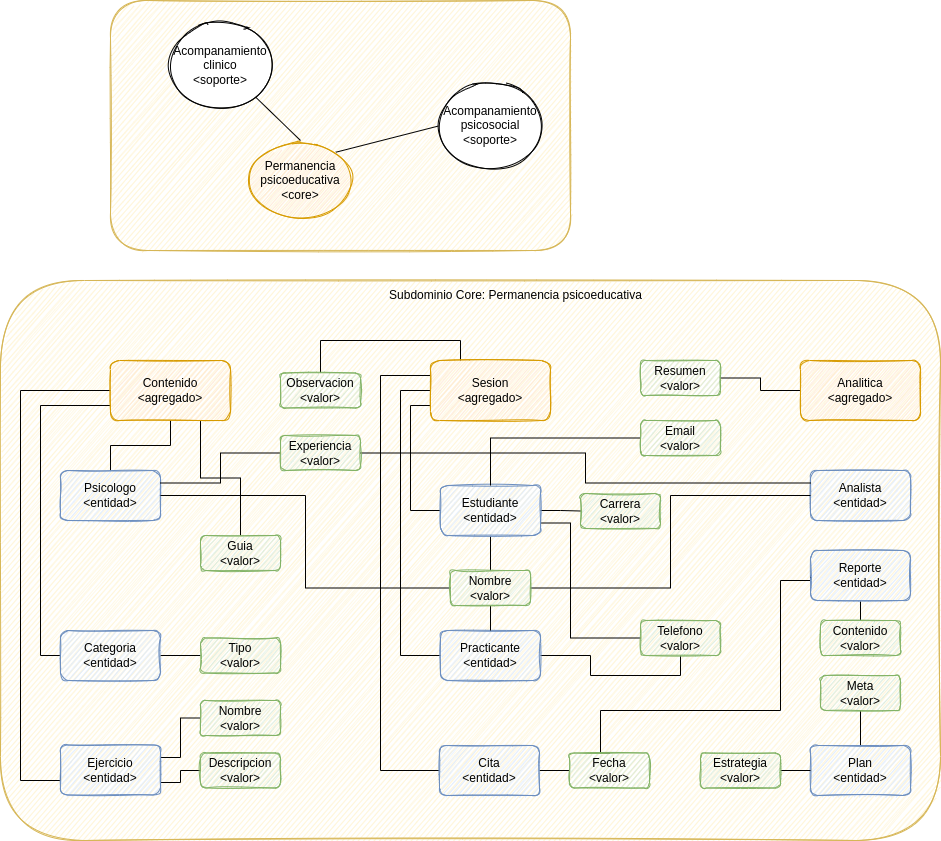

The diagram above was exported from draw.io. Its source (the exported page's mxGraphModel, read from the mxfile embedded in the PNG):
<mxGraphModel dx="1422" dy="773" grid="1" gridSize="10" guides="1" tooltips="1" connect="1" arrows="1" fold="1" page="1" pageScale="1" pageWidth="850" pageHeight="1100" math="0" shadow="0">
  <root>
    <mxCell id="0" />
    <mxCell id="1" parent="0" />
    <mxCell id="C0U1n3kS7nbdTCr0gVLB-1" value="" style="rounded=1;whiteSpace=wrap;html=1;sketch=1;fillColor=#fff2cc;strokeColor=#d6b656;" parent="1" vertex="1">
      <mxGeometry x="160" y="40" width="460" height="250" as="geometry" />
    </mxCell>
    <mxCell id="C0U1n3kS7nbdTCr0gVLB-6" style="edgeStyle=none;rounded=0;orthogonalLoop=1;jettySize=auto;html=1;exitX=1;exitY=0;exitDx=0;exitDy=0;entryX=0;entryY=0.5;entryDx=0;entryDy=0;endArrow=none;endFill=0;" parent="1" source="C0U1n3kS7nbdTCr0gVLB-2" target="C0U1n3kS7nbdTCr0gVLB-4" edge="1">
      <mxGeometry relative="1" as="geometry" />
    </mxCell>
    <mxCell id="C0U1n3kS7nbdTCr0gVLB-2" value="Permanencia psicoeducativa&lt;br&gt;&amp;lt;core&amp;gt;" style="ellipse;whiteSpace=wrap;html=1;sketch=1;fillColor=#ffe6cc;strokeColor=#d79b00;" parent="1" vertex="1">
      <mxGeometry x="300" y="180" width="100" height="80" as="geometry" />
    </mxCell>
    <mxCell id="C0U1n3kS7nbdTCr0gVLB-5" style="edgeStyle=none;rounded=0;orthogonalLoop=1;jettySize=auto;html=1;exitX=1;exitY=1;exitDx=0;exitDy=0;entryX=0.5;entryY=0;entryDx=0;entryDy=0;endArrow=none;endFill=0;" parent="1" source="C0U1n3kS7nbdTCr0gVLB-3" target="C0U1n3kS7nbdTCr0gVLB-2" edge="1">
      <mxGeometry relative="1" as="geometry" />
    </mxCell>
    <mxCell id="C0U1n3kS7nbdTCr0gVLB-3" value="Acompanamiento clinico&lt;br&gt;&amp;lt;soporte&amp;gt;" style="ellipse;whiteSpace=wrap;html=1;sketch=1;" parent="1" vertex="1">
      <mxGeometry x="220" y="60" width="100" height="90" as="geometry" />
    </mxCell>
    <mxCell id="C0U1n3kS7nbdTCr0gVLB-4" value="Acompanamiento psicosocial&lt;br&gt;&amp;lt;soporte&amp;gt;" style="ellipse;whiteSpace=wrap;html=1;sketch=1;" parent="1" vertex="1">
      <mxGeometry x="490" y="120" width="100" height="90" as="geometry" />
    </mxCell>
    <mxCell id="C0U1n3kS7nbdTCr0gVLB-7" value="" style="rounded=1;whiteSpace=wrap;html=1;sketch=1;fillColor=#fff2cc;strokeColor=#d6b656;" parent="1" vertex="1">
      <mxGeometry x="50" y="320" width="940" height="560" as="geometry" />
    </mxCell>
    <mxCell id="r8P52THcOVyxx4BzDetG-6" style="rounded=0;orthogonalLoop=1;jettySize=auto;html=1;exitX=0;exitY=0.5;exitDx=0;exitDy=0;entryX=0;entryY=0.5;entryDx=0;entryDy=0;endArrow=none;endFill=0;edgeStyle=orthogonalEdgeStyle;" parent="1" source="C0U1n3kS7nbdTCr0gVLB-8" target="r8P52THcOVyxx4BzDetG-5" edge="1">
      <mxGeometry relative="1" as="geometry">
        <Array as="points">
          <mxPoint x="70" y="430" />
          <mxPoint x="70" y="820" />
          <mxPoint x="110" y="820" />
        </Array>
      </mxGeometry>
    </mxCell>
    <mxCell id="r8P52THcOVyxx4BzDetG-7" style="edgeStyle=orthogonalEdgeStyle;rounded=0;orthogonalLoop=1;jettySize=auto;html=1;exitX=0.5;exitY=1;exitDx=0;exitDy=0;entryX=0.5;entryY=0;entryDx=0;entryDy=0;endArrow=none;endFill=0;" parent="1" source="C0U1n3kS7nbdTCr0gVLB-8" target="r8P52THcOVyxx4BzDetG-3" edge="1">
      <mxGeometry relative="1" as="geometry" />
    </mxCell>
    <mxCell id="r8P52THcOVyxx4BzDetG-8" style="edgeStyle=orthogonalEdgeStyle;rounded=0;orthogonalLoop=1;jettySize=auto;html=1;exitX=0;exitY=0.75;exitDx=0;exitDy=0;entryX=0;entryY=0.5;entryDx=0;entryDy=0;endArrow=none;endFill=0;" parent="1" source="C0U1n3kS7nbdTCr0gVLB-8" target="r8P52THcOVyxx4BzDetG-4" edge="1">
      <mxGeometry relative="1" as="geometry" />
    </mxCell>
    <mxCell id="ymze9LguNF6Mvx35-w4o-2" style="edgeStyle=orthogonalEdgeStyle;rounded=0;orthogonalLoop=1;jettySize=auto;html=1;exitX=0.75;exitY=1;exitDx=0;exitDy=0;entryX=0.5;entryY=0;entryDx=0;entryDy=0;endArrow=none;endFill=0;" edge="1" parent="1" source="C0U1n3kS7nbdTCr0gVLB-8" target="noZlKJRNFaH9PZEWX6w9-1">
      <mxGeometry relative="1" as="geometry" />
    </mxCell>
    <mxCell id="C0U1n3kS7nbdTCr0gVLB-8" value="Contenido&lt;br&gt;&amp;lt;agregado&amp;gt;" style="rounded=1;whiteSpace=wrap;html=1;sketch=1;fillColor=#ffe6cc;strokeColor=#d79b00;" parent="1" vertex="1">
      <mxGeometry x="160" y="400" width="120" height="60" as="geometry" />
    </mxCell>
    <mxCell id="C0U1n3kS7nbdTCr0gVLB-9" value="Subdominio Core: Permanencia psicoeducativa" style="text;html=1;strokeColor=none;fillColor=none;align=center;verticalAlign=middle;whiteSpace=wrap;rounded=0;sketch=1;" parent="1" vertex="1">
      <mxGeometry x="412.5" y="320" width="305" height="30" as="geometry" />
    </mxCell>
    <mxCell id="r8P52THcOVyxx4BzDetG-38" style="edgeStyle=orthogonalEdgeStyle;rounded=0;orthogonalLoop=1;jettySize=auto;html=1;exitX=0;exitY=0.25;exitDx=0;exitDy=0;entryX=0;entryY=0.5;entryDx=0;entryDy=0;endArrow=none;endFill=0;" parent="1" source="r8P52THcOVyxx4BzDetG-1" target="r8P52THcOVyxx4BzDetG-9" edge="1">
      <mxGeometry relative="1" as="geometry">
        <Array as="points">
          <mxPoint x="430" y="415" />
          <mxPoint x="430" y="810" />
        </Array>
      </mxGeometry>
    </mxCell>
    <mxCell id="r8P52THcOVyxx4BzDetG-39" style="edgeStyle=orthogonalEdgeStyle;rounded=0;orthogonalLoop=1;jettySize=auto;html=1;exitX=0;exitY=0.5;exitDx=0;exitDy=0;entryX=0;entryY=0.5;entryDx=0;entryDy=0;endArrow=none;endFill=0;" parent="1" source="r8P52THcOVyxx4BzDetG-1" target="r8P52THcOVyxx4BzDetG-12" edge="1">
      <mxGeometry relative="1" as="geometry">
        <Array as="points">
          <mxPoint x="450" y="430" />
          <mxPoint x="450" y="695" />
        </Array>
      </mxGeometry>
    </mxCell>
    <mxCell id="r8P52THcOVyxx4BzDetG-40" style="edgeStyle=orthogonalEdgeStyle;rounded=0;orthogonalLoop=1;jettySize=auto;html=1;exitX=0;exitY=0.75;exitDx=0;exitDy=0;entryX=0;entryY=0.5;entryDx=0;entryDy=0;endArrow=none;endFill=0;" parent="1" source="r8P52THcOVyxx4BzDetG-1" target="r8P52THcOVyxx4BzDetG-11" edge="1">
      <mxGeometry relative="1" as="geometry" />
    </mxCell>
    <mxCell id="ymze9LguNF6Mvx35-w4o-3" style="edgeStyle=orthogonalEdgeStyle;rounded=0;orthogonalLoop=1;jettySize=auto;html=1;exitX=0.25;exitY=0;exitDx=0;exitDy=0;entryX=0.5;entryY=0;entryDx=0;entryDy=0;endArrow=none;endFill=0;" edge="1" parent="1" source="r8P52THcOVyxx4BzDetG-1" target="noZlKJRNFaH9PZEWX6w9-2">
      <mxGeometry relative="1" as="geometry" />
    </mxCell>
    <mxCell id="r8P52THcOVyxx4BzDetG-1" value="Sesion&lt;br&gt;&amp;lt;agregado&amp;gt;" style="rounded=1;whiteSpace=wrap;html=1;sketch=1;fillColor=#ffe6cc;strokeColor=#d79b00;" parent="1" vertex="1">
      <mxGeometry x="480" y="400" width="120" height="60" as="geometry" />
    </mxCell>
    <mxCell id="ymze9LguNF6Mvx35-w4o-4" style="rounded=0;orthogonalLoop=1;jettySize=auto;html=1;exitX=0;exitY=0.5;exitDx=0;exitDy=0;entryX=1;entryY=0.5;entryDx=0;entryDy=0;edgeStyle=orthogonalEdgeStyle;endArrow=none;endFill=0;" edge="1" parent="1" source="r8P52THcOVyxx4BzDetG-2" target="ymze9LguNF6Mvx35-w4o-1">
      <mxGeometry relative="1" as="geometry" />
    </mxCell>
    <mxCell id="r8P52THcOVyxx4BzDetG-2" value="Analitica&lt;br&gt;&amp;lt;agregado&amp;gt;" style="rounded=1;whiteSpace=wrap;html=1;sketch=1;fillColor=#ffe6cc;strokeColor=#d79b00;" parent="1" vertex="1">
      <mxGeometry x="850" y="400" width="120" height="60" as="geometry" />
    </mxCell>
    <mxCell id="r8P52THcOVyxx4BzDetG-3" value="Psicologo&lt;br&gt;&amp;lt;entidad&amp;gt;" style="rounded=1;whiteSpace=wrap;html=1;sketch=1;fillColor=#dae8fc;strokeColor=#6c8ebf;" parent="1" vertex="1">
      <mxGeometry x="110" y="510" width="100" height="50" as="geometry" />
    </mxCell>
    <mxCell id="r8P52THcOVyxx4BzDetG-31" style="edgeStyle=orthogonalEdgeStyle;rounded=0;orthogonalLoop=1;jettySize=auto;html=1;exitX=1;exitY=0.5;exitDx=0;exitDy=0;entryX=0;entryY=0.5;entryDx=0;entryDy=0;endArrow=none;endFill=0;" parent="1" source="r8P52THcOVyxx4BzDetG-4" target="r8P52THcOVyxx4BzDetG-22" edge="1">
      <mxGeometry relative="1" as="geometry" />
    </mxCell>
    <mxCell id="r8P52THcOVyxx4BzDetG-4" value="Categoria&lt;br&gt;&amp;lt;entidad&amp;gt;" style="rounded=1;whiteSpace=wrap;html=1;sketch=1;fillColor=#dae8fc;strokeColor=#6c8ebf;" parent="1" vertex="1">
      <mxGeometry x="110" y="670" width="100" height="50" as="geometry" />
    </mxCell>
    <mxCell id="r8P52THcOVyxx4BzDetG-32" style="edgeStyle=orthogonalEdgeStyle;rounded=0;orthogonalLoop=1;jettySize=auto;html=1;exitX=1;exitY=0.25;exitDx=0;exitDy=0;entryX=0;entryY=0.5;entryDx=0;entryDy=0;endArrow=none;endFill=0;" parent="1" source="r8P52THcOVyxx4BzDetG-5" target="r8P52THcOVyxx4BzDetG-24" edge="1">
      <mxGeometry relative="1" as="geometry" />
    </mxCell>
    <mxCell id="r8P52THcOVyxx4BzDetG-33" style="edgeStyle=orthogonalEdgeStyle;rounded=0;orthogonalLoop=1;jettySize=auto;html=1;exitX=1;exitY=0.75;exitDx=0;exitDy=0;entryX=0;entryY=0.5;entryDx=0;entryDy=0;endArrow=none;endFill=0;" parent="1" source="r8P52THcOVyxx4BzDetG-5" target="r8P52THcOVyxx4BzDetG-28" edge="1">
      <mxGeometry relative="1" as="geometry" />
    </mxCell>
    <mxCell id="r8P52THcOVyxx4BzDetG-5" value="Ejercicio&lt;br&gt;&amp;lt;entidad&amp;gt;" style="rounded=1;whiteSpace=wrap;html=1;sketch=1;fillColor=#dae8fc;strokeColor=#6c8ebf;" parent="1" vertex="1">
      <mxGeometry x="110" y="784.5" width="100" height="50" as="geometry" />
    </mxCell>
    <mxCell id="r8P52THcOVyxx4BzDetG-37" style="edgeStyle=orthogonalEdgeStyle;rounded=0;orthogonalLoop=1;jettySize=auto;html=1;exitX=1;exitY=0.5;exitDx=0;exitDy=0;entryX=0;entryY=0.5;entryDx=0;entryDy=0;endArrow=none;endFill=0;" parent="1" source="r8P52THcOVyxx4BzDetG-9" target="r8P52THcOVyxx4BzDetG-25" edge="1">
      <mxGeometry relative="1" as="geometry" />
    </mxCell>
    <mxCell id="r8P52THcOVyxx4BzDetG-9" value="Cita&lt;br&gt;&amp;lt;entidad&amp;gt;" style="rounded=1;whiteSpace=wrap;html=1;sketch=1;fillColor=#dae8fc;strokeColor=#6c8ebf;" parent="1" vertex="1">
      <mxGeometry x="489" y="785" width="100" height="50" as="geometry" />
    </mxCell>
    <mxCell id="r8P52THcOVyxx4BzDetG-17" style="edgeStyle=orthogonalEdgeStyle;rounded=0;orthogonalLoop=1;jettySize=auto;html=1;exitX=0.5;exitY=1;exitDx=0;exitDy=0;entryX=0.5;entryY=0;entryDx=0;entryDy=0;endArrow=none;endFill=0;" parent="1" source="r8P52THcOVyxx4BzDetG-11" target="r8P52THcOVyxx4BzDetG-16" edge="1">
      <mxGeometry relative="1" as="geometry" />
    </mxCell>
    <mxCell id="r8P52THcOVyxx4BzDetG-34" style="edgeStyle=orthogonalEdgeStyle;rounded=0;orthogonalLoop=1;jettySize=auto;html=1;exitX=1;exitY=0.5;exitDx=0;exitDy=0;entryX=0;entryY=0.5;entryDx=0;entryDy=0;endArrow=none;endFill=0;" parent="1" source="r8P52THcOVyxx4BzDetG-11" target="r8P52THcOVyxx4BzDetG-26" edge="1">
      <mxGeometry relative="1" as="geometry" />
    </mxCell>
    <mxCell id="r8P52THcOVyxx4BzDetG-35" style="edgeStyle=orthogonalEdgeStyle;rounded=0;orthogonalLoop=1;jettySize=auto;html=1;exitX=1;exitY=0.75;exitDx=0;exitDy=0;entryX=0;entryY=0.5;entryDx=0;entryDy=0;endArrow=none;endFill=0;" parent="1" source="r8P52THcOVyxx4BzDetG-11" target="r8P52THcOVyxx4BzDetG-23" edge="1">
      <mxGeometry relative="1" as="geometry">
        <Array as="points">
          <mxPoint x="620" y="563" />
          <mxPoint x="620" y="678" />
        </Array>
      </mxGeometry>
    </mxCell>
    <mxCell id="r8P52THcOVyxx4BzDetG-11" value="Estudiante&lt;br&gt;&amp;lt;entidad&amp;gt;" style="rounded=1;whiteSpace=wrap;html=1;sketch=1;fillColor=#dae8fc;strokeColor=#6c8ebf;" parent="1" vertex="1">
      <mxGeometry x="490" y="525" width="100" height="50" as="geometry" />
    </mxCell>
    <mxCell id="r8P52THcOVyxx4BzDetG-36" style="edgeStyle=orthogonalEdgeStyle;rounded=0;orthogonalLoop=1;jettySize=auto;html=1;exitX=1;exitY=0.5;exitDx=0;exitDy=0;entryX=0.5;entryY=1;entryDx=0;entryDy=0;endArrow=none;endFill=0;" parent="1" source="r8P52THcOVyxx4BzDetG-12" target="r8P52THcOVyxx4BzDetG-23" edge="1">
      <mxGeometry relative="1" as="geometry" />
    </mxCell>
    <mxCell id="r8P52THcOVyxx4BzDetG-12" value="Practicante&lt;br&gt;&amp;lt;entidad&amp;gt;" style="rounded=1;whiteSpace=wrap;html=1;sketch=1;fillColor=#dae8fc;strokeColor=#6c8ebf;" parent="1" vertex="1">
      <mxGeometry x="490" y="670" width="100" height="50" as="geometry" />
    </mxCell>
    <mxCell id="r8P52THcOVyxx4BzDetG-47" style="edgeStyle=orthogonalEdgeStyle;rounded=0;orthogonalLoop=1;jettySize=auto;html=1;exitX=0.5;exitY=0;exitDx=0;exitDy=0;entryX=0.5;entryY=1;entryDx=0;entryDy=0;endArrow=none;endFill=0;" parent="1" source="r8P52THcOVyxx4BzDetG-13" target="r8P52THcOVyxx4BzDetG-44" edge="1">
      <mxGeometry relative="1" as="geometry" />
    </mxCell>
    <mxCell id="r8P52THcOVyxx4BzDetG-13" value="Plan&lt;br&gt;&amp;lt;entidad&amp;gt;" style="rounded=1;whiteSpace=wrap;html=1;sketch=1;fillColor=#dae8fc;strokeColor=#6c8ebf;" parent="1" vertex="1">
      <mxGeometry x="860" y="785" width="100" height="50" as="geometry" />
    </mxCell>
    <mxCell id="r8P52THcOVyxx4BzDetG-42" style="edgeStyle=orthogonalEdgeStyle;rounded=0;orthogonalLoop=1;jettySize=auto;html=1;exitX=0.5;exitY=1;exitDx=0;exitDy=0;entryX=0.5;entryY=0;entryDx=0;entryDy=0;endArrow=none;endFill=0;" parent="1" source="r8P52THcOVyxx4BzDetG-14" target="r8P52THcOVyxx4BzDetG-41" edge="1">
      <mxGeometry relative="1" as="geometry" />
    </mxCell>
    <mxCell id="r8P52THcOVyxx4BzDetG-43" style="edgeStyle=orthogonalEdgeStyle;rounded=0;orthogonalLoop=1;jettySize=auto;html=1;exitX=0;exitY=0.5;exitDx=0;exitDy=0;entryX=0.5;entryY=0;entryDx=0;entryDy=0;endArrow=none;endFill=0;" parent="1" source="r8P52THcOVyxx4BzDetG-14" target="r8P52THcOVyxx4BzDetG-25" edge="1">
      <mxGeometry relative="1" as="geometry">
        <Array as="points">
          <mxPoint x="830" y="620" />
          <mxPoint x="830" y="750" />
          <mxPoint x="650" y="750" />
          <mxPoint x="650" y="793" />
        </Array>
      </mxGeometry>
    </mxCell>
    <mxCell id="r8P52THcOVyxx4BzDetG-14" value="Reporte&lt;br&gt;&amp;lt;entidad&amp;gt;" style="rounded=1;whiteSpace=wrap;html=1;sketch=1;fillColor=#dae8fc;strokeColor=#6c8ebf;" parent="1" vertex="1">
      <mxGeometry x="860" y="590" width="100" height="50" as="geometry" />
    </mxCell>
    <mxCell id="r8P52THcOVyxx4BzDetG-15" value="Analista&lt;br&gt;&amp;lt;entidad&amp;gt;" style="rounded=1;whiteSpace=wrap;html=1;sketch=1;fillColor=#dae8fc;strokeColor=#6c8ebf;" parent="1" vertex="1">
      <mxGeometry x="860" y="510" width="100" height="50" as="geometry" />
    </mxCell>
    <mxCell id="r8P52THcOVyxx4BzDetG-18" style="edgeStyle=orthogonalEdgeStyle;rounded=0;orthogonalLoop=1;jettySize=auto;html=1;exitX=0;exitY=0.5;exitDx=0;exitDy=0;entryX=1;entryY=0.5;entryDx=0;entryDy=0;endArrow=none;endFill=0;" parent="1" source="r8P52THcOVyxx4BzDetG-16" target="r8P52THcOVyxx4BzDetG-3" edge="1">
      <mxGeometry relative="1" as="geometry" />
    </mxCell>
    <mxCell id="r8P52THcOVyxx4BzDetG-19" style="edgeStyle=orthogonalEdgeStyle;rounded=0;orthogonalLoop=1;jettySize=auto;html=1;exitX=1;exitY=0.5;exitDx=0;exitDy=0;entryX=0;entryY=0.5;entryDx=0;entryDy=0;endArrow=none;endFill=0;" parent="1" source="r8P52THcOVyxx4BzDetG-16" target="r8P52THcOVyxx4BzDetG-15" edge="1">
      <mxGeometry relative="1" as="geometry" />
    </mxCell>
    <mxCell id="r8P52THcOVyxx4BzDetG-20" style="edgeStyle=orthogonalEdgeStyle;rounded=0;orthogonalLoop=1;jettySize=auto;html=1;exitX=0.5;exitY=1;exitDx=0;exitDy=0;entryX=0.5;entryY=0;entryDx=0;entryDy=0;endArrow=none;endFill=0;" parent="1" source="r8P52THcOVyxx4BzDetG-16" target="r8P52THcOVyxx4BzDetG-12" edge="1">
      <mxGeometry relative="1" as="geometry" />
    </mxCell>
    <mxCell id="r8P52THcOVyxx4BzDetG-16" value="Nombre&lt;br&gt;&amp;lt;valor&amp;gt;" style="rounded=1;whiteSpace=wrap;html=1;sketch=1;fillColor=#d5e8d4;strokeColor=#82b366;" parent="1" vertex="1">
      <mxGeometry x="500" y="610" width="80" height="35" as="geometry" />
    </mxCell>
    <mxCell id="r8P52THcOVyxx4BzDetG-29" style="edgeStyle=orthogonalEdgeStyle;rounded=0;orthogonalLoop=1;jettySize=auto;html=1;exitX=1;exitY=0.5;exitDx=0;exitDy=0;entryX=0;entryY=0.25;entryDx=0;entryDy=0;endArrow=none;endFill=0;" parent="1" source="r8P52THcOVyxx4BzDetG-21" target="r8P52THcOVyxx4BzDetG-15" edge="1">
      <mxGeometry relative="1" as="geometry" />
    </mxCell>
    <mxCell id="r8P52THcOVyxx4BzDetG-30" style="edgeStyle=orthogonalEdgeStyle;rounded=0;orthogonalLoop=1;jettySize=auto;html=1;exitX=0;exitY=0.5;exitDx=0;exitDy=0;entryX=1;entryY=0.25;entryDx=0;entryDy=0;endArrow=none;endFill=0;" parent="1" source="r8P52THcOVyxx4BzDetG-21" target="r8P52THcOVyxx4BzDetG-3" edge="1">
      <mxGeometry relative="1" as="geometry" />
    </mxCell>
    <mxCell id="r8P52THcOVyxx4BzDetG-21" value="Experiencia&lt;br&gt;&amp;lt;valor&amp;gt;" style="rounded=1;whiteSpace=wrap;html=1;sketch=1;fillColor=#d5e8d4;strokeColor=#82b366;" parent="1" vertex="1">
      <mxGeometry x="330" y="475" width="80" height="35" as="geometry" />
    </mxCell>
    <mxCell id="r8P52THcOVyxx4BzDetG-22" value="Tipo&lt;br&gt;&amp;lt;valor&amp;gt;" style="rounded=1;whiteSpace=wrap;html=1;sketch=1;fillColor=#d5e8d4;strokeColor=#82b366;" parent="1" vertex="1">
      <mxGeometry x="250" y="677.5" width="80" height="35" as="geometry" />
    </mxCell>
    <mxCell id="r8P52THcOVyxx4BzDetG-23" value="Telefono&lt;br&gt;&amp;lt;valor&amp;gt;" style="rounded=1;whiteSpace=wrap;html=1;sketch=1;fillColor=#d5e8d4;strokeColor=#82b366;" parent="1" vertex="1">
      <mxGeometry x="690" y="660" width="80" height="35" as="geometry" />
    </mxCell>
    <mxCell id="r8P52THcOVyxx4BzDetG-24" value="Nombre&lt;br&gt;&amp;lt;valor&amp;gt;" style="rounded=1;whiteSpace=wrap;html=1;sketch=1;fillColor=#d5e8d4;strokeColor=#82b366;" parent="1" vertex="1">
      <mxGeometry x="250" y="740" width="80" height="35" as="geometry" />
    </mxCell>
    <mxCell id="r8P52THcOVyxx4BzDetG-25" value="Fecha&lt;br&gt;&amp;lt;valor&amp;gt;" style="rounded=1;whiteSpace=wrap;html=1;sketch=1;fillColor=#d5e8d4;strokeColor=#82b366;" parent="1" vertex="1">
      <mxGeometry x="619" y="792.5" width="80" height="35" as="geometry" />
    </mxCell>
    <mxCell id="r8P52THcOVyxx4BzDetG-26" value="Carrera&lt;br&gt;&amp;lt;valor&amp;gt;" style="rounded=1;whiteSpace=wrap;html=1;sketch=1;fillColor=#d5e8d4;strokeColor=#82b366;" parent="1" vertex="1">
      <mxGeometry x="630" y="533" width="80" height="35" as="geometry" />
    </mxCell>
    <mxCell id="r8P52THcOVyxx4BzDetG-28" value="Descripcion&lt;br&gt;&amp;lt;valor&amp;gt;" style="rounded=1;whiteSpace=wrap;html=1;sketch=1;fillColor=#d5e8d4;strokeColor=#82b366;" parent="1" vertex="1">
      <mxGeometry x="250" y="792.5" width="80" height="35" as="geometry" />
    </mxCell>
    <mxCell id="r8P52THcOVyxx4BzDetG-41" value="Contenido&lt;br&gt;&amp;lt;valor&amp;gt;" style="rounded=1;whiteSpace=wrap;html=1;sketch=1;fillColor=#d5e8d4;strokeColor=#82b366;" parent="1" vertex="1">
      <mxGeometry x="870" y="660" width="80" height="35" as="geometry" />
    </mxCell>
    <mxCell id="r8P52THcOVyxx4BzDetG-44" value="Meta&lt;br&gt;&amp;lt;valor&amp;gt;" style="rounded=1;whiteSpace=wrap;html=1;sketch=1;fillColor=#d5e8d4;strokeColor=#82b366;" parent="1" vertex="1">
      <mxGeometry x="870" y="715" width="80" height="35" as="geometry" />
    </mxCell>
    <mxCell id="r8P52THcOVyxx4BzDetG-46" style="edgeStyle=orthogonalEdgeStyle;rounded=0;orthogonalLoop=1;jettySize=auto;html=1;exitX=1;exitY=0.5;exitDx=0;exitDy=0;entryX=0;entryY=0.5;entryDx=0;entryDy=0;endArrow=none;endFill=0;" parent="1" source="r8P52THcOVyxx4BzDetG-45" target="r8P52THcOVyxx4BzDetG-13" edge="1">
      <mxGeometry relative="1" as="geometry" />
    </mxCell>
    <mxCell id="r8P52THcOVyxx4BzDetG-45" value="Estrategia&lt;br&gt;&amp;lt;valor&amp;gt;" style="rounded=1;whiteSpace=wrap;html=1;sketch=1;fillColor=#d5e8d4;strokeColor=#82b366;" parent="1" vertex="1">
      <mxGeometry x="750" y="792.5" width="80" height="35" as="geometry" />
    </mxCell>
    <mxCell id="r8P52THcOVyxx4BzDetG-49" style="edgeStyle=orthogonalEdgeStyle;rounded=0;orthogonalLoop=1;jettySize=auto;html=1;exitX=0;exitY=0.5;exitDx=0;exitDy=0;entryX=0.5;entryY=0;entryDx=0;entryDy=0;endArrow=none;endFill=0;" parent="1" source="r8P52THcOVyxx4BzDetG-48" target="r8P52THcOVyxx4BzDetG-11" edge="1">
      <mxGeometry relative="1" as="geometry" />
    </mxCell>
    <mxCell id="r8P52THcOVyxx4BzDetG-48" value="Email&lt;br&gt;&amp;lt;valor&amp;gt;" style="rounded=1;whiteSpace=wrap;html=1;sketch=1;fillColor=#d5e8d4;strokeColor=#82b366;" parent="1" vertex="1">
      <mxGeometry x="690" y="460" width="80" height="35" as="geometry" />
    </mxCell>
    <mxCell id="noZlKJRNFaH9PZEWX6w9-1" value="Guia&lt;br&gt;&amp;lt;valor&amp;gt;" style="rounded=1;whiteSpace=wrap;html=1;sketch=1;fillColor=#d5e8d4;strokeColor=#82b366;" vertex="1" parent="1">
      <mxGeometry x="250" y="575" width="80" height="35" as="geometry" />
    </mxCell>
    <mxCell id="noZlKJRNFaH9PZEWX6w9-2" value="Observacion&lt;br&gt;&amp;lt;valor&amp;gt;" style="rounded=1;whiteSpace=wrap;html=1;sketch=1;fillColor=#d5e8d4;strokeColor=#82b366;" vertex="1" parent="1">
      <mxGeometry x="330" y="412.5" width="80" height="35" as="geometry" />
    </mxCell>
    <mxCell id="ymze9LguNF6Mvx35-w4o-1" value="Resumen&lt;br&gt;&amp;lt;valor&amp;gt;" style="rounded=1;whiteSpace=wrap;html=1;sketch=1;fillColor=#d5e8d4;strokeColor=#82b366;" vertex="1" parent="1">
      <mxGeometry x="690" y="400" width="80" height="35" as="geometry" />
    </mxCell>
  </root>
</mxGraphModel>